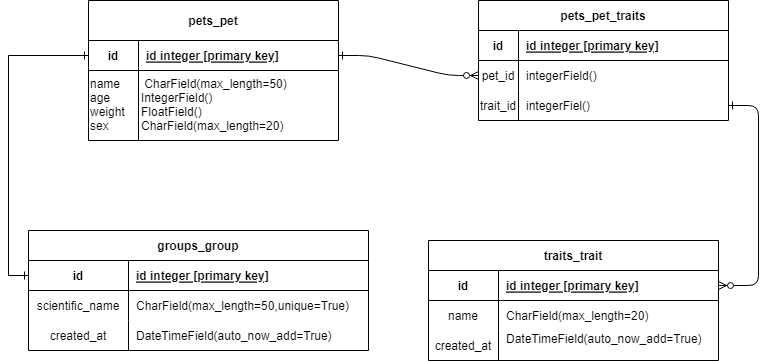

The diagram above was exported from draw.io. Its source (the exported page's mxGraphModel, read from the mxfile embedded in the PNG):
<mxGraphModel dx="1050" dy="577" grid="1" gridSize="10" guides="1" tooltips="1" connect="1" arrows="1" fold="1" page="1" pageScale="1" pageWidth="850" pageHeight="1100" math="0" shadow="0" extFonts="Permanent Marker^https://fonts.googleapis.com/css?family=Permanent+Marker">
  <root>
    <mxCell id="0" />
    <mxCell id="1" parent="0" />
    <mxCell id="C-vyLk0tnHw3VtMMgP7b-1" value="" style="edgeStyle=entityRelationEdgeStyle;endArrow=ERzeroToMany;startArrow=ERone;endFill=1;startFill=0;entryX=0;entryY=0.5;entryDx=0;entryDy=0;" parent="1" source="C-vyLk0tnHw3VtMMgP7b-24" target="C-vyLk0tnHw3VtMMgP7b-6" edge="1">
      <mxGeometry width="100" height="100" relative="1" as="geometry">
        <mxPoint x="340" y="720" as="sourcePoint" />
        <mxPoint x="440" y="620" as="targetPoint" />
      </mxGeometry>
    </mxCell>
    <mxCell id="C-vyLk0tnHw3VtMMgP7b-12" value="" style="edgeStyle=entityRelationEdgeStyle;endArrow=ERzeroToMany;startArrow=ERone;endFill=1;startFill=0;" parent="1" source="C-vyLk0tnHw3VtMMgP7b-9" target="C-vyLk0tnHw3VtMMgP7b-14" edge="1">
      <mxGeometry width="100" height="100" relative="1" as="geometry">
        <mxPoint x="400" y="180" as="sourcePoint" />
        <mxPoint x="460" y="205" as="targetPoint" />
      </mxGeometry>
    </mxCell>
    <mxCell id="C-vyLk0tnHw3VtMMgP7b-2" value="pets_pet_traits" style="shape=table;startSize=30;container=1;collapsible=1;childLayout=tableLayout;fixedRows=1;rowLines=0;fontStyle=1;align=center;resizeLast=1;" parent="1" vertex="1">
      <mxGeometry x="500" y="140" width="250" height="120" as="geometry" />
    </mxCell>
    <mxCell id="C-vyLk0tnHw3VtMMgP7b-3" value="" style="shape=partialRectangle;collapsible=0;dropTarget=0;pointerEvents=0;fillColor=none;points=[[0,0.5],[1,0.5]];portConstraint=eastwest;top=0;left=0;right=0;bottom=1;" parent="C-vyLk0tnHw3VtMMgP7b-2" vertex="1">
      <mxGeometry y="30" width="250" height="30" as="geometry" />
    </mxCell>
    <mxCell id="C-vyLk0tnHw3VtMMgP7b-4" value="id" style="shape=partialRectangle;overflow=hidden;connectable=0;fillColor=none;top=0;left=0;bottom=0;right=0;fontStyle=1;" parent="C-vyLk0tnHw3VtMMgP7b-3" vertex="1">
      <mxGeometry width="40" height="30" as="geometry">
        <mxRectangle width="40" height="30" as="alternateBounds" />
      </mxGeometry>
    </mxCell>
    <mxCell id="C-vyLk0tnHw3VtMMgP7b-5" value="id integer [primary key]" style="shape=partialRectangle;overflow=hidden;connectable=0;fillColor=none;top=0;left=0;bottom=0;right=0;align=left;spacingLeft=6;fontStyle=5;" parent="C-vyLk0tnHw3VtMMgP7b-3" vertex="1">
      <mxGeometry x="40" width="210" height="30" as="geometry">
        <mxRectangle width="210" height="30" as="alternateBounds" />
      </mxGeometry>
    </mxCell>
    <mxCell id="C-vyLk0tnHw3VtMMgP7b-6" value="" style="shape=partialRectangle;collapsible=0;dropTarget=0;pointerEvents=0;fillColor=none;points=[[0,0.5],[1,0.5]];portConstraint=eastwest;top=0;left=0;right=0;bottom=0;" parent="C-vyLk0tnHw3VtMMgP7b-2" vertex="1">
      <mxGeometry y="60" width="250" height="30" as="geometry" />
    </mxCell>
    <mxCell id="C-vyLk0tnHw3VtMMgP7b-7" value="pet_id" style="shape=partialRectangle;overflow=hidden;connectable=0;fillColor=none;top=0;left=0;bottom=0;right=0;" parent="C-vyLk0tnHw3VtMMgP7b-6" vertex="1">
      <mxGeometry width="40" height="30" as="geometry">
        <mxRectangle width="40" height="30" as="alternateBounds" />
      </mxGeometry>
    </mxCell>
    <mxCell id="C-vyLk0tnHw3VtMMgP7b-8" value="integerField()" style="shape=partialRectangle;overflow=hidden;connectable=0;fillColor=none;top=0;left=0;bottom=0;right=0;align=left;spacingLeft=6;" parent="C-vyLk0tnHw3VtMMgP7b-6" vertex="1">
      <mxGeometry x="40" width="210" height="30" as="geometry">
        <mxRectangle width="210" height="30" as="alternateBounds" />
      </mxGeometry>
    </mxCell>
    <mxCell id="C-vyLk0tnHw3VtMMgP7b-9" value="" style="shape=partialRectangle;collapsible=0;dropTarget=0;pointerEvents=0;fillColor=none;points=[[0,0.5],[1,0.5]];portConstraint=eastwest;top=0;left=0;right=0;bottom=0;" parent="C-vyLk0tnHw3VtMMgP7b-2" vertex="1">
      <mxGeometry y="90" width="250" height="30" as="geometry" />
    </mxCell>
    <mxCell id="C-vyLk0tnHw3VtMMgP7b-10" value="trait_id" style="shape=partialRectangle;overflow=hidden;connectable=0;fillColor=none;top=0;left=0;bottom=0;right=0;" parent="C-vyLk0tnHw3VtMMgP7b-9" vertex="1">
      <mxGeometry width="40" height="30" as="geometry">
        <mxRectangle width="40" height="30" as="alternateBounds" />
      </mxGeometry>
    </mxCell>
    <mxCell id="C-vyLk0tnHw3VtMMgP7b-11" value="integerFiel()" style="shape=partialRectangle;overflow=hidden;connectable=0;fillColor=none;top=0;left=0;bottom=0;right=0;align=left;spacingLeft=6;" parent="C-vyLk0tnHw3VtMMgP7b-9" vertex="1">
      <mxGeometry x="40" width="210" height="30" as="geometry">
        <mxRectangle width="210" height="30" as="alternateBounds" />
      </mxGeometry>
    </mxCell>
    <mxCell id="C-vyLk0tnHw3VtMMgP7b-13" value="traits_trait" style="shape=table;startSize=30;container=1;collapsible=1;childLayout=tableLayout;fixedRows=1;rowLines=0;fontStyle=1;align=center;resizeLast=1;" parent="1" vertex="1">
      <mxGeometry x="450" y="380" width="290" height="120" as="geometry">
        <mxRectangle x="450" y="380" width="100" height="30" as="alternateBounds" />
      </mxGeometry>
    </mxCell>
    <mxCell id="C-vyLk0tnHw3VtMMgP7b-14" value="" style="shape=partialRectangle;collapsible=0;dropTarget=0;pointerEvents=0;fillColor=none;points=[[0,0.5],[1,0.5]];portConstraint=eastwest;top=0;left=0;right=0;bottom=1;" parent="C-vyLk0tnHw3VtMMgP7b-13" vertex="1">
      <mxGeometry y="30" width="290" height="30" as="geometry" />
    </mxCell>
    <mxCell id="C-vyLk0tnHw3VtMMgP7b-15" value="id" style="shape=partialRectangle;overflow=hidden;connectable=0;fillColor=none;top=0;left=0;bottom=0;right=0;fontStyle=1;" parent="C-vyLk0tnHw3VtMMgP7b-14" vertex="1">
      <mxGeometry width="70" height="30" as="geometry">
        <mxRectangle width="70" height="30" as="alternateBounds" />
      </mxGeometry>
    </mxCell>
    <mxCell id="C-vyLk0tnHw3VtMMgP7b-16" value="id integer [primary key]" style="shape=partialRectangle;overflow=hidden;connectable=0;fillColor=none;top=0;left=0;bottom=0;right=0;align=left;spacingLeft=6;fontStyle=5;" parent="C-vyLk0tnHw3VtMMgP7b-14" vertex="1">
      <mxGeometry x="70" width="220" height="30" as="geometry">
        <mxRectangle width="220" height="30" as="alternateBounds" />
      </mxGeometry>
    </mxCell>
    <mxCell id="C-vyLk0tnHw3VtMMgP7b-17" value="" style="shape=partialRectangle;collapsible=0;dropTarget=0;pointerEvents=0;fillColor=none;points=[[0,0.5],[1,0.5]];portConstraint=eastwest;top=0;left=0;right=0;bottom=0;" parent="C-vyLk0tnHw3VtMMgP7b-13" vertex="1">
      <mxGeometry y="60" width="290" height="30" as="geometry" />
    </mxCell>
    <mxCell id="C-vyLk0tnHw3VtMMgP7b-18" value="name" style="shape=partialRectangle;overflow=hidden;connectable=0;fillColor=none;top=0;left=0;bottom=0;right=0;" parent="C-vyLk0tnHw3VtMMgP7b-17" vertex="1">
      <mxGeometry width="70" height="30" as="geometry">
        <mxRectangle width="70" height="30" as="alternateBounds" />
      </mxGeometry>
    </mxCell>
    <mxCell id="C-vyLk0tnHw3VtMMgP7b-19" value="CharField(max_length=20)" style="shape=partialRectangle;overflow=hidden;connectable=0;fillColor=none;top=0;left=0;bottom=0;right=0;align=left;spacingLeft=6;" parent="C-vyLk0tnHw3VtMMgP7b-17" vertex="1">
      <mxGeometry x="70" width="220" height="30" as="geometry">
        <mxRectangle width="220" height="30" as="alternateBounds" />
      </mxGeometry>
    </mxCell>
    <mxCell id="C-vyLk0tnHw3VtMMgP7b-20" value="" style="shape=partialRectangle;collapsible=0;dropTarget=0;pointerEvents=0;fillColor=none;points=[[0,0.5],[1,0.5]];portConstraint=eastwest;top=0;left=0;right=0;bottom=0;" parent="C-vyLk0tnHw3VtMMgP7b-13" vertex="1">
      <mxGeometry y="90" width="290" height="30" as="geometry" />
    </mxCell>
    <mxCell id="C-vyLk0tnHw3VtMMgP7b-21" value="created_at" style="shape=partialRectangle;overflow=hidden;connectable=0;fillColor=none;top=0;left=0;bottom=0;right=0;" parent="C-vyLk0tnHw3VtMMgP7b-20" vertex="1">
      <mxGeometry width="70" height="30" as="geometry">
        <mxRectangle width="70" height="30" as="alternateBounds" />
      </mxGeometry>
    </mxCell>
    <mxCell id="C-vyLk0tnHw3VtMMgP7b-22" value="DateTimeField(auto_now_add=True)&#10;" style="shape=partialRectangle;overflow=hidden;connectable=0;fillColor=none;top=0;left=0;bottom=0;right=0;align=left;spacingLeft=6;" parent="C-vyLk0tnHw3VtMMgP7b-20" vertex="1">
      <mxGeometry x="70" width="220" height="30" as="geometry">
        <mxRectangle width="220" height="30" as="alternateBounds" />
      </mxGeometry>
    </mxCell>
    <mxCell id="C-vyLk0tnHw3VtMMgP7b-23" value="pets_pet" style="shape=table;startSize=40;container=1;collapsible=1;childLayout=tableLayout;fixedRows=1;rowLines=0;fontStyle=1;align=center;resizeLast=1;" parent="1" vertex="1">
      <mxGeometry x="110" y="140" width="250" height="140" as="geometry" />
    </mxCell>
    <mxCell id="C-vyLk0tnHw3VtMMgP7b-24" value="" style="shape=partialRectangle;collapsible=0;dropTarget=0;pointerEvents=0;fillColor=none;points=[[0,0.5],[1,0.5]];portConstraint=eastwest;top=0;left=0;right=0;bottom=1;" parent="C-vyLk0tnHw3VtMMgP7b-23" vertex="1">
      <mxGeometry y="40" width="250" height="30" as="geometry" />
    </mxCell>
    <mxCell id="C-vyLk0tnHw3VtMMgP7b-25" value="id" style="shape=partialRectangle;overflow=hidden;connectable=0;fillColor=none;top=0;left=0;bottom=0;right=0;fontStyle=1;" parent="C-vyLk0tnHw3VtMMgP7b-24" vertex="1">
      <mxGeometry width="50" height="30" as="geometry">
        <mxRectangle width="50" height="30" as="alternateBounds" />
      </mxGeometry>
    </mxCell>
    <mxCell id="C-vyLk0tnHw3VtMMgP7b-26" value="id integer [primary key]" style="shape=partialRectangle;overflow=hidden;connectable=0;fillColor=none;top=0;left=0;bottom=0;right=0;align=left;spacingLeft=6;fontStyle=5;" parent="C-vyLk0tnHw3VtMMgP7b-24" vertex="1">
      <mxGeometry x="50" width="200" height="30" as="geometry">
        <mxRectangle width="200" height="30" as="alternateBounds" />
      </mxGeometry>
    </mxCell>
    <mxCell id="C-vyLk0tnHw3VtMMgP7b-27" value="" style="shape=partialRectangle;collapsible=0;dropTarget=0;pointerEvents=0;fillColor=none;points=[[0,0.5],[1,0.5]];portConstraint=eastwest;top=0;left=0;right=0;bottom=0;" parent="C-vyLk0tnHw3VtMMgP7b-23" vertex="1">
      <mxGeometry y="70" width="250" height="70" as="geometry" />
    </mxCell>
    <mxCell id="C-vyLk0tnHw3VtMMgP7b-28" value="name&#10;age&#10;weight&#10;sex" style="shape=partialRectangle;overflow=hidden;connectable=0;fillColor=none;top=0;left=0;bottom=0;right=0;align=left;verticalAlign=top;" parent="C-vyLk0tnHw3VtMMgP7b-27" vertex="1">
      <mxGeometry width="50" height="70" as="geometry">
        <mxRectangle width="50" height="70" as="alternateBounds" />
      </mxGeometry>
    </mxCell>
    <mxCell id="C-vyLk0tnHw3VtMMgP7b-29" value=" CharField(max_length=50)&#10;IntegerField()&#10;FloatField()&#10;CharField(max_length=20)" style="shape=partialRectangle;overflow=hidden;connectable=0;fillColor=none;top=0;left=0;bottom=0;right=0;align=left;spacingLeft=1;spacingBottom=1;verticalAlign=top;" parent="C-vyLk0tnHw3VtMMgP7b-27" vertex="1">
      <mxGeometry x="50" width="200" height="70" as="geometry">
        <mxRectangle width="200" height="70" as="alternateBounds" />
      </mxGeometry>
    </mxCell>
    <mxCell id="XcAa9E5htqvQrpEUQa67-1" value="groups_group" style="shape=table;startSize=30;container=1;collapsible=1;childLayout=tableLayout;fixedRows=1;rowLines=0;fontStyle=1;align=center;resizeLast=1;" vertex="1" parent="1">
      <mxGeometry x="50" y="370" width="340" height="120" as="geometry" />
    </mxCell>
    <mxCell id="XcAa9E5htqvQrpEUQa67-2" value="" style="shape=partialRectangle;collapsible=0;dropTarget=0;pointerEvents=0;fillColor=none;points=[[0,0.5],[1,0.5]];portConstraint=eastwest;top=0;left=0;right=0;bottom=1;" vertex="1" parent="XcAa9E5htqvQrpEUQa67-1">
      <mxGeometry y="30" width="340" height="30" as="geometry" />
    </mxCell>
    <mxCell id="XcAa9E5htqvQrpEUQa67-3" value="id" style="shape=partialRectangle;overflow=hidden;connectable=0;fillColor=none;top=0;left=0;bottom=0;right=0;fontStyle=1;" vertex="1" parent="XcAa9E5htqvQrpEUQa67-2">
      <mxGeometry width="100" height="30" as="geometry">
        <mxRectangle width="100" height="30" as="alternateBounds" />
      </mxGeometry>
    </mxCell>
    <mxCell id="XcAa9E5htqvQrpEUQa67-4" value="id integer [primary key]" style="shape=partialRectangle;overflow=hidden;connectable=0;fillColor=none;top=0;left=0;bottom=0;right=0;align=left;spacingLeft=6;fontStyle=5;" vertex="1" parent="XcAa9E5htqvQrpEUQa67-2">
      <mxGeometry x="100" width="240" height="30" as="geometry">
        <mxRectangle width="240" height="30" as="alternateBounds" />
      </mxGeometry>
    </mxCell>
    <mxCell id="XcAa9E5htqvQrpEUQa67-5" value="" style="shape=partialRectangle;collapsible=0;dropTarget=0;pointerEvents=0;fillColor=none;points=[[0,0.5],[1,0.5]];portConstraint=eastwest;top=0;left=0;right=0;bottom=0;" vertex="1" parent="XcAa9E5htqvQrpEUQa67-1">
      <mxGeometry y="60" width="340" height="30" as="geometry" />
    </mxCell>
    <mxCell id="XcAa9E5htqvQrpEUQa67-6" value="scientific_name" style="shape=partialRectangle;overflow=hidden;connectable=0;fillColor=none;top=0;left=0;bottom=0;right=0;" vertex="1" parent="XcAa9E5htqvQrpEUQa67-5">
      <mxGeometry width="100" height="30" as="geometry">
        <mxRectangle width="100" height="30" as="alternateBounds" />
      </mxGeometry>
    </mxCell>
    <mxCell id="XcAa9E5htqvQrpEUQa67-7" value="CharField(max_length=50,unique=True)" style="shape=partialRectangle;overflow=hidden;connectable=0;fillColor=none;top=0;left=0;bottom=0;right=0;align=left;spacingLeft=6;" vertex="1" parent="XcAa9E5htqvQrpEUQa67-5">
      <mxGeometry x="100" width="240" height="30" as="geometry">
        <mxRectangle width="240" height="30" as="alternateBounds" />
      </mxGeometry>
    </mxCell>
    <mxCell id="XcAa9E5htqvQrpEUQa67-8" value="" style="shape=partialRectangle;collapsible=0;dropTarget=0;pointerEvents=0;fillColor=none;points=[[0,0.5],[1,0.5]];portConstraint=eastwest;top=0;left=0;right=0;bottom=0;" vertex="1" parent="XcAa9E5htqvQrpEUQa67-1">
      <mxGeometry y="90" width="340" height="30" as="geometry" />
    </mxCell>
    <mxCell id="XcAa9E5htqvQrpEUQa67-9" value="created_at" style="shape=partialRectangle;overflow=hidden;connectable=0;fillColor=none;top=0;left=0;bottom=0;right=0;" vertex="1" parent="XcAa9E5htqvQrpEUQa67-8">
      <mxGeometry width="100" height="30" as="geometry">
        <mxRectangle width="100" height="30" as="alternateBounds" />
      </mxGeometry>
    </mxCell>
    <mxCell id="XcAa9E5htqvQrpEUQa67-10" value="DateTimeField(auto_now_add=True)" style="shape=partialRectangle;overflow=hidden;connectable=0;fillColor=none;top=0;left=0;bottom=0;right=0;align=left;spacingLeft=6;" vertex="1" parent="XcAa9E5htqvQrpEUQa67-8">
      <mxGeometry x="100" width="240" height="30" as="geometry">
        <mxRectangle width="240" height="30" as="alternateBounds" />
      </mxGeometry>
    </mxCell>
    <mxCell id="XcAa9E5htqvQrpEUQa67-12" style="edgeStyle=orthogonalEdgeStyle;rounded=0;orthogonalLoop=1;jettySize=auto;html=1;entryX=0;entryY=0.5;entryDx=0;entryDy=0;endArrow=ERone;endFill=0;strokeWidth=1;startArrow=ERone;startFill=0;" edge="1" parent="1" source="C-vyLk0tnHw3VtMMgP7b-24" target="XcAa9E5htqvQrpEUQa67-2">
      <mxGeometry relative="1" as="geometry" />
    </mxCell>
  </root>
</mxGraphModel>